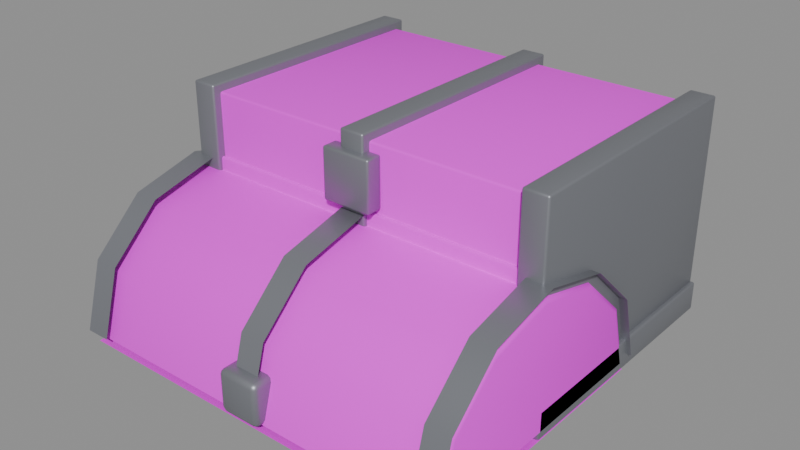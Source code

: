 # Source: ruins_bridges.blend  (saved by Blender 5.2.45; exported with 4.5.12 LTS)
import bpy
from mathutils import Matrix  # noqa: F401  (used for matrix-valued properties, if any)

bpy.ops.wm.read_factory_settings(use_empty=True)
scene = bpy.context.scene
scene.name = 'Scene'

# ---- images (referenced by path relative to the original .blend; pixels are not part of the script)
import os
ASSET_DIR = os.environ.get("B2B_ASSET_DIR", "")  # directory of the original .blend (textures are referenced by path, not embedded)
HERE = os.path.dirname(os.path.abspath(__file__))  # packed textures are extracted next to this script under _unpacked/

def load_image(name, relpath, width, height, colorspace="sRGB"):
    """Load a texture the original file referenced (path relative to the .blend, or extracted next to this script)."""
    p = next((c for c in (os.path.join(HERE, relpath), os.path.join(ASSET_DIR, relpath)) if relpath and os.path.exists(c)), "")
    if p:
        img = bpy.data.images.load(p, check_existing=True)
        img.name = name
    else:  # same state as the original file: an image datablock whose file is absent (Cycles renders it pink)
        img = bpy.data.images.new(name, width, height)
        img.source = "FILE"
        img.filepath = "//" + (relpath or name)
    img.colorspace_settings.name = colorspace
    return img
img_hexagons_medieval_png = load_image('hexagons_medieval.png', 'hexagons_medieval.png', 1024, 1024, 'sRGB')

# ---- materials (node trees are filled in below, after node groups)
mat_kaykit_atlas = bpy.data.materials.new('kaykit_atlas')
mat_chest_trim = bpy.data.materials.new('chest_trim')

# ---- node groups
ng_smooth_by_angle = bpy.data.node_groups.new('Smooth by Angle', 'GeometryNodeTree')
_s = ng_smooth_by_angle.interface.new_socket(name='Mesh', in_out='OUTPUT', socket_type='NodeSocketGeometry')
_s = ng_smooth_by_angle.interface.new_socket(name='Mesh', in_out='INPUT', socket_type='NodeSocketGeometry')
_s = ng_smooth_by_angle.interface.new_socket(name='Angle', in_out='INPUT', socket_type='NodeSocketFloat')
_s.subtype = 'ANGLE'
_s.default_value = 0.5236
_s.min_value = 0.0
_s.max_value = 3.142
_s.description = 'Maximum face angle for smooth edges'
_s = ng_smooth_by_angle.interface.new_socket(name='Ignore Sharpness', in_out='INPUT', socket_type='NodeSocketBool')
_s.force_non_field = True
ng_smooth_by_angle.is_modifier = True
_N = ng_smooth_by_angle.nodes; _L = ng_smooth_by_angle.links
n0 = _N.new('GeometryNodeSetShadeSmooth'); n0.name = 'Set Shade Smooth'; n0.location = (120, -80)
n0.domain = 'EDGE'
n1 = _N.new('GeometryNodeSetShadeSmooth'); n1.name = 'Set Shade Smooth.001'; n1.location = (300, -80)
n2 = _N.new('NodeGroupOutput'); n2.name = 'Group Output'; n2.location = (480, -80)
n3 = _N.new('GeometryNodeInputMeshEdgeAngle'); n3.name = 'Edge Angle'; n3.location = (-440, -240)
n4 = _N.new('NodeGroupInput'); n4.name = 'Group Input'; n4.location = (-80, -80)
n5 = _N.new('GeometryNodeInputEdgeSmooth'); n5.name = 'Is Edge Smooth'; n5.location = (-260, -120)
n6 = _N.new('GeometryNodeInputShadeSmooth'); n6.name = 'Is Shade Smooth'; n6.location = (-440, -397)
n7 = _N.new('FunctionNodeCompare'); n7.name = 'Compare'; n7.location = (-260, -260)
n7.operation = 'LESS_EQUAL'
n8 = _N.new('FunctionNodeBooleanMath'); n8.name = 'Boolean Math.001'; n8.location = (-80, -260)
n9 = _N.new('NodeGroupInput'); n9.name = 'Group Input.001'; n9.location = (-440, -329)
n10 = _N.new('NodeGroupInput'); n10.name = 'Group Input.002'; n10.location = (-259, -189)
n11 = _N.new('FunctionNodeBooleanMath'); n11.name = 'Boolean Math'; n11.location = (-80, -149)
n11.operation = 'OR'
n12 = _N.new('FunctionNodeBooleanMath'); n12.name = 'Boolean Math.002'; n12.location = (-260, -380)
n12.operation = 'OR'
n13 = _N.new('NodeGroupInput'); n13.name = 'Group Input.003'; n13.location = (-440, -460)
_L.new(n3.outputs[0], n7.inputs[0])
_L.new(n1.outputs[0], n2.inputs[0])
_L.new(n9.outputs[1], n7.inputs[1])
_L.new(n7.outputs[0], n8.inputs[0])
_L.new(n4.outputs[0], n0.inputs[0])
_L.new(n0.outputs[0], n1.inputs[0])
_L.new(n8.outputs[0], n0.inputs[2])
_L.new(n10.outputs[2], n11.inputs[1])
_L.new(n5.outputs[0], n11.inputs[0])
_L.new(n11.outputs[0], n0.inputs[1])
_L.new(n13.outputs[2], n12.inputs[1])
_L.new(n6.outputs[0], n12.inputs[0])
_L.new(n12.outputs[0], n8.inputs[1])
n2.is_active_output = True

# ---- material node trees
mat_kaykit_atlas.use_nodes = True; mat_kaykit_atlas.node_tree.nodes.clear()
_N = mat_kaykit_atlas.node_tree.nodes; _L = mat_kaykit_atlas.node_tree.links
n0 = _N.new('ShaderNodeBsdfPrincipled'); n0.name = 'Principled BSDF'; n0.location = (-200, 100)
n0.inputs[2].default_value = 0.85
n0.inputs[10].default_value = 0.005
n1 = _N.new('ShaderNodeOutputMaterial'); n1.name = 'Material Output'; n1.location = (200, 100)
n2 = _N.new('ShaderNodeTexImage'); n2.name = 'Image Texture'; n2.location = (0, 0)
n2.image = img_hexagons_medieval_png
n2.interpolation = 'Closest'
_L.new(n0.outputs[0], n1.inputs[0])
_L.new(n2.outputs[0], n0.inputs[0])
n1.is_active_output = True
mat_chest_trim.use_nodes = True; mat_chest_trim.node_tree.nodes.clear()
_N = mat_chest_trim.node_tree.nodes; _L = mat_chest_trim.node_tree.links
n0 = _N.new('ShaderNodeBsdfPrincipled'); n0.name = 'Principled BSDF'; n0.location = (-200, 100)
n0.inputs[0].default_value = (0.28, 0.29, 0.32, 1.0)
n0.inputs[1].default_value = 0.6
n0.inputs[2].default_value = 0.45
n0.inputs[10].default_value = 0.005
n1 = _N.new('ShaderNodeOutputMaterial'); n1.name = 'Material Output'; n1.location = (200, 100)
_L.new(n0.outputs[0], n1.inputs[0])
n1.is_active_output = True

# ---- meshes
me_chest_body = bpy.data.meshes.new('chest_body')
me_chest_body.from_pydata([(-0.45, 0.3, 0.0), (0.45, 0.3, 0.0), (0.45, -0.3, 0.0), (-0.45, -0.3, 0.0), (-0.45, 0.3, 0.5), (0.45, 0.3, 0.5), (0.45, -0.3, 0.5), (-0.45, -0.3, 0.5), (-0.44, 0.31, 0.08), (0.44, 0.31, 0.08), (0.44, 0.3, 0.08), (-0.44, 0.3, 0.08), (-0.44, 0.31, 0.13), (0.44, 0.31, 0.13), (0.44, 0.3, 0.13), (-0.44, 0.3, 0.13), (-0.44, 0.31, 0.3), (0.44, 0.31, 0.3), (0.44, 0.3, 0.3), (-0.44, 0.3, 0.3), (-0.44, 0.31, 0.35), (0.44, 0.31, 0.35), (0.44, 0.3, 0.35), (-0.44, 0.3, 0.35), (-0.44, -0.3, 0.08), (0.44, -0.3, 0.08), (0.44, -0.31, 0.08), (-0.44, -0.31, 0.08), (-0.44, -0.3, 0.13), (0.44, -0.3, 0.13), (0.44, -0.31, 0.13), (-0.44, -0.31, 0.13), (-0.44, -0.3, 0.3), (0.44, -0.3, 0.3), (0.44, -0.31, 0.3), (-0.44, -0.31, 0.3), (-0.44, -0.3, 0.35), (0.44, -0.3, 0.35), (0.44, -0.31, 0.35), (-0.44, -0.31, 0.35), (-0.46, 0.32, -0.01), (-0.4, 0.32, -0.01), (-0.4, -0.32, -0.01), (-0.46, -0.32, -0.01), (-0.46, 0.32, 0.52), (-0.4, 0.32, 0.52), (-0.4, -0.32, 0.52), (-0.46, -0.32, 0.52), (-0.03, 0.32, -0.01), (0.03, 0.32, -0.01), (0.03, -0.32, -0.01), (-0.03, -0.32, -0.01), (-0.03, 0.32, 0.52), (0.03, 0.32, 0.52), (0.03, -0.32, 0.52), (-0.03, -0.32, 0.52), (0.4, 0.32, -0.01), (0.46, 0.32, -0.01), (0.46, -0.32, -0.01), (0.4, -0.32, -0.01), (0.4, 0.32, 0.52), (0.46, 0.32, 0.52), (0.46, -0.32, 0.52), (0.4, -0.32, 0.52), (-0.47, 0.32, 0.0), (0.47, 0.32, 0.0), (0.47, -0.32, 0.0), (-0.47, -0.32, 0.0), (-0.47, 0.32, 0.07), (0.47, 0.32, 0.07), (0.47, -0.32, 0.07), (-0.47, -0.32, 0.07), (-0.06, -0.3, 0.36), (0.06, -0.3, 0.36), (0.06, -0.34, 0.36), (-0.06, -0.34, 0.36), (-0.06, -0.3, 0.48), (0.06, -0.3, 0.48), (0.06, -0.34, 0.48), (-0.06, -0.34, 0.48)], [], [(0, 1, 2, 3), (4, 7, 6, 5), (0, 4, 5, 1), (1, 5, 6, 2), (2, 6, 7, 3), (3, 7, 4, 0), (8, 9, 10, 11), (12, 15, 14, 13), (8, 12, 13, 9), (9, 13, 14, 10), (10, 14, 15, 11), (11, 15, 12, 8), (16, 17, 18, 19), (20, 23, 22, 21), (16, 20, 21, 17), (17, 21, 22, 18), (18, 22, 23, 19), (19, 23, 20, 16), (24, 25, 26, 27), (28, 31, 30, 29), (24, 28, 29, 25), (25, 29, 30, 26), (26, 30, 31, 27), (27, 31, 28, 24), (32, 33, 34, 35), (36, 39, 38, 37), (32, 36, 37, 33), (33, 37, 38, 34), (34, 38, 39, 35), (35, 39, 36, 32), (40, 41, 42, 43), (44, 47, 46, 45), (40, 44, 45, 41), (41, 45, 46, 42), (42, 46, 47, 43), (43, 47, 44, 40), (48, 49, 50, 51), (52, 55, 54, 53), (48, 52, 53, 49), (49, 53, 54, 50), (50, 54, 55, 51), (51, 55, 52, 48), (56, 57, 58, 59), (60, 63, 62, 61), (56, 60, 61, 57), (57, 61, 62, 58), (58, 62, 63, 59), (59, 63, 60, 56), (64, 65, 66, 67), (68, 71, 70, 69), (64, 68, 69, 65), (65, 69, 70, 66), (66, 70, 71, 67), (67, 71, 68, 64), (72, 73, 74, 75), (76, 79, 78, 77), (72, 76, 77, 73), (73, 77, 78, 74), (74, 78, 79, 75), (75, 79, 76, 72)])
me_chest_body.polygons.foreach_set('use_smooth', [True] * 60)
me_chest_body.polygons.foreach_set('material_index', [0, 0, 0, 0, 0, 0, 0, 0, 0, 0, 0, 0, 0, 0, 0, 0, 0, 0, 0, 0, 0, 0, 0, 0, 0, 0, 0, 0, 0, 0, 1, 1, 1, 1, 1, 1, 1, 1, 1, 1, 1, 1, 1, 1, 1, 1, 1, 1, 1, 1, 1, 1, 1, 1, 1, 1, 1, 1, 1, 1])
_uv = me_chest_body.uv_layers.new(name='UVMap')
_uv.uv.foreach_set('vector', [0.3125, 0.6625, 0.3125, 0.6625, 0.3125, 0.6625, 0.3125, 0.6625, 0.3125, 0.575, 0.3125, 0.575, 0.3125, 0.575, 0.3125, 0.575, 0.3125, 0.575, 0.3125, 0.6625, 0.3125, 0.6625, 0.3125, 0.575, 0.3125, 0.575, 0.3125, 0.6625, 0.3125, 0.6625, 0.3125, 0.575, 0.3125, 0.575, 0.3125, 0.6625, 0.3125, 0.6625, 0.3125, 0.575, 0.3125, 0.575, 0.3125, 0.6625, 0.3125, 0.6625, 0.3125, 0.575, 0.9375, 0.125, 0.9375, 0.125, 0.9375, 0.125, 0.9375, 0.125, 0.9375, 0.1, 0.9375, 0.1, 0.9375, 0.1, 0.9375, 0.1, 0.9375, 0.1, 0.9375, 0.125, 0.9375, 0.125, 0.9375, 0.1, 0.9375, 0.1, 0.9375, 0.125, 0.9375, 0.125, 0.9375, 0.1, 0.9375, 0.1, 0.9375, 0.125, 0.9375, 0.125, 0.9375, 0.1, 0.9375, 0.1, 0.9375, 0.125, 0.9375, 0.125, 0.9375, 0.1, 0.9375, 0.125, 0.9375, 0.125, 0.9375, 0.125, 0.9375, 0.125, 0.9375, 0.1, 0.9375, 0.1, 0.9375, 0.1, 0.9375, 0.1, 0.9375, 0.1, 0.9375, 0.125, 0.9375, 0.125, 0.9375, 0.1, 0.9375, 0.1, 0.9375, 0.125, 0.9375, 0.125, 0.9375, 0.1, 0.9375, 0.1, 0.9375, 0.125, 0.9375, 0.125, 0.9375, 0.1, 0.9375, 0.1, 0.9375, 0.125, 0.9375, 0.125, 0.9375, 0.1, 0.9375, 0.125, 0.9375, 0.125, 0.9375, 0.125, 0.9375, 0.125, 0.9375, 0.1, 0.9375, 0.1, 0.9375, 0.1, 0.9375, 0.1, 0.9375, 0.1, 0.9375, 0.125, 0.9375, 0.125, 0.9375, 0.1, 0.9375, 0.1, 0.9375, 0.125, 0.9375, 0.125, 0.9375, 0.1, 0.9375, 0.1, 0.9375, 0.125, 0.9375, 0.125, 0.9375, 0.1, 0.9375, 0.1, 0.9375, 0.125, 0.9375, 0.125, 0.9375, 0.1, 0.9375, 0.125, 0.9375, 0.125, 0.9375, 0.125, 0.9375, 0.125, 0.9375, 0.1, 0.9375, 0.1, 0.9375, 0.1, 0.9375, 0.1, 0.9375, 0.1, 0.9375, 0.125, 0.9375, 0.125, 0.9375, 0.1, 0.9375, 0.1, 0.9375, 0.125, 0.9375, 0.125, 0.9375, 0.1, 0.9375, 0.1, 0.9375, 0.125, 0.9375, 0.125, 0.9375, 0.1, 0.9375, 0.1, 0.9375, 0.125, 0.9375, 0.125, 0.9375, 0.1, 0.5625, 0.825, 0.5625, 0.825, 0.5625, 0.825, 0.5625, 0.825, 0.5625, 0.825, 0.5625, 0.825, 0.5625, 0.825, 0.5625, 0.825, 0.5625, 0.825, 0.5625, 0.825, 0.5625, 0.825, 0.5625, 0.825, 0.5625, 0.825, 0.5625, 0.825, 0.5625, 0.825, 0.5625, 0.825, 0.5625, 0.825, 0.5625, 0.825, 0.5625, 0.825, 0.5625, 0.825, 0.5625, 0.825, 0.5625, 0.825, 0.5625, 0.825, 0.5625, 0.825, 0.5625, 0.825, 0.5625, 0.825, 0.5625, 0.825, 0.5625, 0.825, 0.5625, 0.825, 0.5625, 0.825, 0.5625, 0.825, 0.5625, 0.825, 0.5625, 0.825, 0.5625, 0.825, 0.5625, 0.825, 0.5625, 0.825, 0.5625, 0.825, 0.5625, 0.825, 0.5625, 0.825, 0.5625, 0.825, 0.5625, 0.825, 0.5625, 0.825, 0.5625, 0.825, 0.5625, 0.825, 0.5625, 0.825, 0.5625, 0.825, 0.5625, 0.825, 0.5625, 0.825, 0.5625, 0.825, 0.5625, 0.825, 0.5625, 0.825, 0.5625, 0.825, 0.5625, 0.825, 0.5625, 0.825, 0.5625, 0.825, 0.5625, 0.825, 0.5625, 0.825, 0.5625, 0.825, 0.5625, 0.825, 0.5625, 0.825, 0.5625, 0.825, 0.5625, 0.825, 0.5625, 0.825, 0.5625, 0.825, 0.5625, 0.825, 0.5625, 0.825, 0.5625, 0.825, 0.5625, 0.825, 0.5625, 0.825, 0.5625, 0.825, 0.5625, 0.825, 0.5625, 0.825, 0.5625, 0.825, 0.5625, 0.825, 0.5625, 0.825, 0.5625, 0.825, 0.5625, 0.825, 0.5625, 0.825, 0.5625, 0.825, 0.5625, 0.825, 0.5625, 0.825, 0.5625, 0.825, 0.5625, 0.825, 0.5625, 0.825, 0.5625, 0.825, 0.5625, 0.825, 0.5625, 0.825, 0.5625, 0.825, 0.5625, 0.825, 0.5625, 0.825, 0.5625, 0.825, 0.5625, 0.825, 0.5625, 0.825, 0.5625, 0.825, 0.5625, 0.825, 0.5625, 0.825, 0.5625, 0.825, 0.5625, 0.825, 0.5625, 0.825, 0.5625, 0.825, 0.5625, 0.825, 0.5625, 0.825, 0.5625, 0.825, 0.5625, 0.825, 0.5625, 0.825, 0.5625, 0.825, 0.5625, 0.825, 0.5625, 0.825, 0.5625, 0.825, 0.5625, 0.825, 0.5625, 0.825, 0.5625, 0.825, 0.5625, 0.825, 0.5625, 0.825, 0.5625, 0.825, 0.5625, 0.825, 0.5625, 0.825, 0.5625, 0.825, 0.5625, 0.825, 0.5625, 0.825])
me_chest_body.materials.append(mat_kaykit_atlas)
me_chest_body.materials.append(mat_chest_trim)
me_chest_body.update()
me_chest_lid = bpy.data.meshes.new('chest_lid')
me_chest_lid.from_pydata([(-0.47, 0.0, 0.02), (-0.47, -0.04287, 0.17), (-0.47, -0.16, 0.2798), (-0.47, -0.32, 0.32), (-0.47, -0.48, 0.2798), (-0.47, -0.5971, 0.17), (-0.47, -0.64, 0.02), (0.47, 0.0, 0.02), (0.47, -0.04287, 0.17), (0.47, -0.16, 0.2798), (0.47, -0.32, 0.32), (0.47, -0.48, 0.2798), (0.47, -0.5971, 0.17), (0.47, -0.64, 0.02), (-0.47, 0.0, 0.0), (0.47, 0.0, 0.0), (0.47, -0.64, 0.0), (-0.47, -0.64, 0.0), (-0.48, 0.015, 0.03), (-0.42, 0.015, 0.03), (-0.48, -0.02988, 0.1875), (-0.42, -0.02988, 0.1875), (-0.48, -0.1525, 0.3028), (-0.42, -0.1525, 0.3028), (-0.48, -0.32, 0.345), (-0.42, -0.32, 0.345), (-0.48, -0.4875, 0.3028), (-0.42, -0.4875, 0.3028), (-0.48, -0.6101, 0.1875), (-0.42, -0.6101, 0.1875), (-0.48, -0.655, 0.03), (-0.42, -0.655, 0.03), (-0.03, 0.015, 0.03), (0.03, 0.015, 0.03), (-0.03, -0.02988, 0.1875), (0.03, -0.02988, 0.1875), (-0.03, -0.1525, 0.3028), (0.03, -0.1525, 0.3028), (-0.03, -0.32, 0.345), (0.03, -0.32, 0.345), (-0.03, -0.4875, 0.3028), (0.03, -0.4875, 0.3028), (-0.03, -0.6101, 0.1875), (0.03, -0.6101, 0.1875), (-0.03, -0.655, 0.03), (0.03, -0.655, 0.03), (0.42, 0.015, 0.03), (0.48, 0.015, 0.03), (0.42, -0.02988, 0.1875), (0.48, -0.02988, 0.1875), (0.42, -0.1525, 0.3028), (0.48, -0.1525, 0.3028), (0.42, -0.32, 0.345), (0.48, -0.32, 0.345), (0.42, -0.4875, 0.3028), (0.48, -0.4875, 0.3028), (0.42, -0.6101, 0.1875), (0.48, -0.6101, 0.1875), (0.42, -0.655, 0.03), (0.48, -0.655, 0.03), (-0.05, -0.6, 0.02), (0.05, -0.6, 0.02), (0.05, -0.66, 0.02), (-0.05, -0.66, 0.02), (-0.05, -0.6, 0.12), (0.05, -0.6, 0.12), (0.05, -0.66, 0.12), (-0.05, -0.66, 0.12)], [], [(0, 1, 8, 7), (1, 2, 9, 8), (2, 3, 10, 9), (3, 4, 11, 10), (4, 5, 12, 11), (5, 6, 13, 12), (6, 5, 4, 3, 2, 1, 0), (7, 8, 9, 10, 11, 12, 13), (14, 15, 16, 17), (18, 20, 21, 19), (20, 22, 23, 21), (22, 24, 25, 23), (24, 26, 27, 25), (26, 28, 29, 27), (28, 30, 31, 29), (32, 34, 35, 33), (34, 36, 37, 35), (36, 38, 39, 37), (38, 40, 41, 39), (40, 42, 43, 41), (42, 44, 45, 43), (46, 48, 49, 47), (48, 50, 51, 49), (50, 52, 53, 51), (52, 54, 55, 53), (54, 56, 57, 55), (56, 58, 59, 57), (60, 61, 62, 63), (64, 67, 66, 65), (60, 64, 65, 61), (61, 65, 66, 62), (62, 66, 67, 63), (63, 67, 64, 60)])
me_chest_lid.polygons.foreach_set('use_smooth', [True] * 33)
me_chest_lid.polygons.foreach_set('material_index', [0, 0, 0, 0, 0, 0, 0, 0, 0, 1, 1, 1, 1, 1, 1, 1, 1, 1, 1, 1, 1, 1, 1, 1, 1, 1, 1, 1, 1, 1, 1, 1, 1])
_uv = me_chest_lid.uv_layers.new(name='UVMap')
_uv.uv.foreach_set('vector', [0.3125, 0.6, 0.3125, 0.6875, 0.3125, 0.6875, 0.3125, 0.6, 0.3125, 0.6, 0.3125, 0.6875, 0.3125, 0.6875, 0.3125, 0.6, 0.3125, 0.6, 0.3125, 0.6875, 0.3125, 0.6875, 0.3125, 0.6, 0.3125, 0.6875, 0.3125, 0.6, 0.3125, 0.6, 0.3125, 0.6875, 0.3125, 0.6875, 0.3125, 0.6, 0.3125, 0.6, 0.3125, 0.6875, 0.3125, 0.6875, 0.3125, 0.6, 0.3125, 0.6, 0.3125, 0.6875, 0.3125, 0.6, 0.3125, 0.6438, 0.3125, 0.6758, 0.3125, 0.6875, 0.3125, 0.6758, 0.3125, 0.6438, 0.3125, 0.6, 0.3125, 0.6, 0.3125, 0.6438, 0.3125, 0.6758, 0.3125, 0.6875, 0.3125, 0.6758, 0.3125, 0.6438, 0.3125, 0.6, 0.3125, 0.6, 0.3125, 0.6, 0.3125, 0.6, 0.3125, 0.6, 0.5625, 0.825, 0.5625, 0.825, 0.5625, 0.825, 0.5625, 0.825, 0.5625, 0.825, 0.5625, 0.825, 0.5625, 0.825, 0.5625, 0.825, 0.5625, 0.825, 0.5625, 0.825, 0.5625, 0.825, 0.5625, 0.825, 0.5625, 0.825, 0.5625, 0.825, 0.5625, 0.825, 0.5625, 0.825, 0.5625, 0.825, 0.5625, 0.825, 0.5625, 0.825, 0.5625, 0.825, 0.5625, 0.825, 0.5625, 0.825, 0.5625, 0.825, 0.5625, 0.825, 0.5625, 0.825, 0.5625, 0.825, 0.5625, 0.825, 0.5625, 0.825, 0.5625, 0.825, 0.5625, 0.825, 0.5625, 0.825, 0.5625, 0.825, 0.5625, 0.825, 0.5625, 0.825, 0.5625, 0.825, 0.5625, 0.825, 0.5625, 0.825, 0.5625, 0.825, 0.5625, 0.825, 0.5625, 0.825, 0.5625, 0.825, 0.5625, 0.825, 0.5625, 0.825, 0.5625, 0.825, 0.5625, 0.825, 0.5625, 0.825, 0.5625, 0.825, 0.5625, 0.825, 0.5625, 0.825, 0.5625, 0.825, 0.5625, 0.825, 0.5625, 0.825, 0.5625, 0.825, 0.5625, 0.825, 0.5625, 0.825, 0.5625, 0.825, 0.5625, 0.825, 0.5625, 0.825, 0.5625, 0.825, 0.5625, 0.825, 0.5625, 0.825, 0.5625, 0.825, 0.5625, 0.825, 0.5625, 0.825, 0.5625, 0.825, 0.5625, 0.825, 0.5625, 0.825, 0.5625, 0.825, 0.5625, 0.825, 0.5625, 0.825, 0.5625, 0.825, 0.5625, 0.825, 0.5625, 0.825, 0.5625, 0.825, 0.5625, 0.825, 0.5625, 0.825, 0.5625, 0.825, 0.5625, 0.825, 0.5625, 0.825, 0.5625, 0.825, 0.5625, 0.825, 0.5625, 0.825, 0.5625, 0.825, 0.5625, 0.825, 0.5625, 0.825, 0.5625, 0.825, 0.5625, 0.825, 0.5625, 0.825, 0.5625, 0.825, 0.5625, 0.825, 0.5625, 0.825, 0.5625, 0.825, 0.5625, 0.825, 0.5625, 0.825, 0.5625, 0.825, 0.5625, 0.825])
me_chest_lid.materials.append(mat_kaykit_atlas)
me_chest_lid.materials.append(mat_chest_trim)
me_chest_lid.update()

# ---- objects
ob_chest_body = bpy.data.objects.new('chest_body', me_chest_body)
ob_chest_lid = bpy.data.objects.new('chest_lid', me_chest_lid)

# ---- transforms, parenting, visibility, modifiers, constraints
ob_chest_body.location = (0.0, 0.0, 0.0)
_m = ob_chest_body.modifiers.new('Bevel', 'BEVEL')
_m.width = 0.015
_m.width_pct = 0.015
_m.segments = 2
_m.angle_limit = 0.6981
_m = ob_chest_body.modifiers.new('Smooth by Angle', 'NODES')
_m.node_group = ng_smooth_by_angle
_gi = [s.identifier for s in ng_smooth_by_angle.interface.items_tree if s.item_type == 'SOCKET' and s.in_out == 'INPUT']
_m[_gi[1]] = 1.047  # 'Angle'
_m.use_pin_to_last = True
_m.show_group_selector = False
ob_chest_lid.location = (0.0, 0.0, 0.0)
_m = ob_chest_lid.modifiers.new('Bevel', 'BEVEL')
_m.width = 0.012
_m.width_pct = 0.012
_m.segments = 2
_m.angle_limit = 0.6981
_m = ob_chest_lid.modifiers.new('Smooth by Angle', 'NODES')
_m.node_group = ng_smooth_by_angle
_gi = [s.identifier for s in ng_smooth_by_angle.interface.items_tree if s.item_type == 'SOCKET' and s.in_out == 'INPUT']
_m[_gi[1]] = 1.047  # 'Angle'
_m.use_pin_to_last = True
_m.show_group_selector = False

# ---- collection membership
scene.collection.objects.link(ob_chest_body)
scene.collection.objects.link(ob_chest_lid)

# ---- scene / render settings (as saved in the file)
scene.frame_start = 1; scene.frame_end = 250; scene.frame_set(1)
scene.render.engine = 'BLENDER_EEVEE_NEXT'
scene.render.bake_bias = 0.0
scene.render.bake_samples = 0
scene.render.compositor_device = 'GPU'
scene.eevee.use_volume_custom_range = False
scene.eevee.fast_gi_thickness_near = 0.1
scene.eevee.fast_gi_thickness_far = 0.0
scene.eevee.ray_tracing_options.screen_trace_thickness = 0.1
bpy.context.view_layer.update()

# ---- added for rendering (the .blend has no active camera and no usable light): camera, sun + grey world if the file has none
cam_auto = bpy.data.cameras.new('AutoCamera')
cam_auto.lens = 50.0
cam_auto.sensor_width = 36.0
cam_auto.clip_end = 1000.0
ob_auto_camera = bpy.data.objects.new('AutoCamera', cam_auto)
scene.collection.objects.link(ob_auto_camera)
ob_auto_camera.location = (1.36071, -1.80285, 1.34357)
ob_auto_camera.rotation_euler = (1.09748, -7.21219e-08, 0.694738)
scene.camera = ob_auto_camera
light_auto_sun = bpy.data.lights.new('AutoSun', 'SUN')
light_auto_sun.energy = 3.0
light_auto_sun.angle = 0.0523599
ob_auto_sun = bpy.data.objects.new('AutoSun', light_auto_sun)
scene.collection.objects.link(ob_auto_sun)
ob_auto_sun.rotation_euler = (0.872665, 0.174533, 0.523599)
if scene.world is None:
    world_auto = bpy.data.worlds.new('AutoWorld')
    world_auto.color = (0.3, 0.3, 0.3)
    scene.world = world_auto
bpy.context.view_layer.update()
